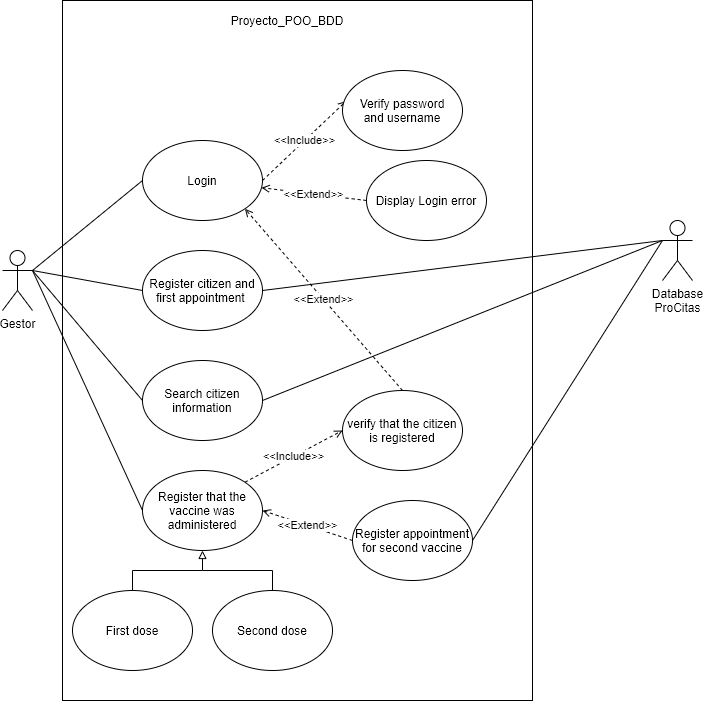

The diagram above was exported from draw.io. Its source (the exported page's mxGraphModel, read from the mxfile embedded in the PNG):
<mxGraphModel dx="744" dy="1499" grid="1" gridSize="10" guides="1" tooltips="1" connect="1" arrows="1" fold="1" page="1" pageScale="1" pageWidth="827" pageHeight="1169" math="0" shadow="0">
  <root>
    <mxCell id="0" />
    <mxCell id="1" parent="0" />
    <mxCell id="RGiD-oYYnbiPd5gtAAA0-27" style="edgeStyle=none;rounded=0;orthogonalLoop=1;jettySize=auto;html=1;exitX=1;exitY=0.3333333333333333;exitDx=0;exitDy=0;exitPerimeter=0;entryX=0;entryY=0.5;entryDx=0;entryDy=0;endArrow=none;endFill=0;" edge="1" parent="1" source="RGiD-oYYnbiPd5gtAAA0-1" target="RGiD-oYYnbiPd5gtAAA0-8">
      <mxGeometry relative="1" as="geometry" />
    </mxCell>
    <mxCell id="RGiD-oYYnbiPd5gtAAA0-1" value="Gestor" style="shape=umlActor;verticalLabelPosition=bottom;verticalAlign=top;html=1;outlineConnect=0;" vertex="1" parent="1">
      <mxGeometry x="50" y="150" width="30" height="60" as="geometry" />
    </mxCell>
    <mxCell id="RGiD-oYYnbiPd5gtAAA0-2" value="Database&lt;br&gt;ProCitas" style="shape=umlActor;verticalLabelPosition=bottom;verticalAlign=top;html=1;outlineConnect=0;" vertex="1" parent="1">
      <mxGeometry x="710" y="120" width="30" height="60" as="geometry" />
    </mxCell>
    <mxCell id="RGiD-oYYnbiPd5gtAAA0-12" value="&amp;lt;&amp;lt;Include&amp;gt;&amp;gt;" style="rounded=0;orthogonalLoop=1;jettySize=auto;html=1;exitX=1;exitY=0.5;exitDx=0;exitDy=0;entryX=0.031;entryY=0.382;entryDx=0;entryDy=0;entryPerimeter=0;dashed=1;endArrow=open;endFill=0;" edge="1" parent="1" source="RGiD-oYYnbiPd5gtAAA0-3" target="RGiD-oYYnbiPd5gtAAA0-11">
      <mxGeometry relative="1" as="geometry" />
    </mxCell>
    <mxCell id="RGiD-oYYnbiPd5gtAAA0-29" style="edgeStyle=none;rounded=0;orthogonalLoop=1;jettySize=auto;html=1;exitX=0;exitY=0.5;exitDx=0;exitDy=0;endArrow=none;endFill=0;" edge="1" parent="1" source="RGiD-oYYnbiPd5gtAAA0-3">
      <mxGeometry relative="1" as="geometry">
        <mxPoint x="80" y="170" as="targetPoint" />
      </mxGeometry>
    </mxCell>
    <mxCell id="RGiD-oYYnbiPd5gtAAA0-3" value="Login" style="ellipse;whiteSpace=wrap;html=1;" vertex="1" parent="1">
      <mxGeometry x="190" y="40" width="120" height="80" as="geometry" />
    </mxCell>
    <mxCell id="RGiD-oYYnbiPd5gtAAA0-28" style="edgeStyle=none;rounded=0;orthogonalLoop=1;jettySize=auto;html=1;exitX=0;exitY=0.5;exitDx=0;exitDy=0;endArrow=none;endFill=0;entryX=1;entryY=0.3333333333333333;entryDx=0;entryDy=0;entryPerimeter=0;" edge="1" parent="1" source="RGiD-oYYnbiPd5gtAAA0-4" target="RGiD-oYYnbiPd5gtAAA0-1">
      <mxGeometry relative="1" as="geometry">
        <mxPoint x="100" y="170" as="targetPoint" />
      </mxGeometry>
    </mxCell>
    <mxCell id="RGiD-oYYnbiPd5gtAAA0-4" value="Register citizen and first appointment&amp;nbsp;" style="ellipse;whiteSpace=wrap;html=1;" vertex="1" parent="1">
      <mxGeometry x="190" y="150" width="120" height="80" as="geometry" />
    </mxCell>
    <mxCell id="RGiD-oYYnbiPd5gtAAA0-25" style="edgeStyle=none;rounded=0;orthogonalLoop=1;jettySize=auto;html=1;exitX=0;exitY=0.5;exitDx=0;exitDy=0;entryX=1;entryY=0.3333333333333333;entryDx=0;entryDy=0;entryPerimeter=0;endArrow=none;endFill=0;" edge="1" parent="1" source="RGiD-oYYnbiPd5gtAAA0-5" target="RGiD-oYYnbiPd5gtAAA0-1">
      <mxGeometry relative="1" as="geometry" />
    </mxCell>
    <mxCell id="RGiD-oYYnbiPd5gtAAA0-26" style="edgeStyle=none;rounded=0;orthogonalLoop=1;jettySize=auto;html=1;exitX=1;exitY=0.5;exitDx=0;exitDy=0;entryX=0;entryY=0.3333333333333333;entryDx=0;entryDy=0;entryPerimeter=0;endArrow=none;endFill=0;" edge="1" parent="1" source="RGiD-oYYnbiPd5gtAAA0-5" target="RGiD-oYYnbiPd5gtAAA0-2">
      <mxGeometry relative="1" as="geometry" />
    </mxCell>
    <mxCell id="RGiD-oYYnbiPd5gtAAA0-5" value="Search citizen information" style="ellipse;whiteSpace=wrap;html=1;" vertex="1" parent="1">
      <mxGeometry x="190" y="260" width="120" height="80" as="geometry" />
    </mxCell>
    <mxCell id="RGiD-oYYnbiPd5gtAAA0-17" value="&amp;lt;&amp;lt;Extend&amp;gt;&amp;gt;" style="edgeStyle=none;rounded=0;orthogonalLoop=1;jettySize=auto;html=1;exitX=0.5;exitY=0;exitDx=0;exitDy=0;entryX=1;entryY=1;entryDx=0;entryDy=0;dashed=1;endArrow=open;endFill=0;" edge="1" parent="1" source="RGiD-oYYnbiPd5gtAAA0-7" target="RGiD-oYYnbiPd5gtAAA0-3">
      <mxGeometry relative="1" as="geometry" />
    </mxCell>
    <mxCell id="RGiD-oYYnbiPd5gtAAA0-24" style="edgeStyle=none;rounded=0;orthogonalLoop=1;jettySize=auto;html=1;exitX=1;exitY=0.5;exitDx=0;exitDy=0;entryX=0;entryY=0.3333333333333333;entryDx=0;entryDy=0;entryPerimeter=0;endArrow=none;endFill=0;" edge="1" parent="1" source="RGiD-oYYnbiPd5gtAAA0-4" target="RGiD-oYYnbiPd5gtAAA0-2">
      <mxGeometry relative="1" as="geometry" />
    </mxCell>
    <mxCell id="RGiD-oYYnbiPd5gtAAA0-7" value="verify that the citizen is registered" style="ellipse;whiteSpace=wrap;html=1;" vertex="1" parent="1">
      <mxGeometry x="390" y="290" width="120" height="80" as="geometry" />
    </mxCell>
    <mxCell id="RGiD-oYYnbiPd5gtAAA0-16" value="&amp;lt;&amp;lt;Include&amp;gt;&amp;gt;" style="edgeStyle=none;rounded=0;orthogonalLoop=1;jettySize=auto;html=1;exitX=1;exitY=0;exitDx=0;exitDy=0;entryX=0;entryY=0.5;entryDx=0;entryDy=0;dashed=1;endArrow=open;endFill=0;" edge="1" parent="1" source="RGiD-oYYnbiPd5gtAAA0-8" target="RGiD-oYYnbiPd5gtAAA0-7">
      <mxGeometry relative="1" as="geometry" />
    </mxCell>
    <mxCell id="RGiD-oYYnbiPd5gtAAA0-8" value="Register that the vaccine was administered" style="ellipse;whiteSpace=wrap;html=1;" vertex="1" parent="1">
      <mxGeometry x="190" y="370" width="120" height="80" as="geometry" />
    </mxCell>
    <mxCell id="RGiD-oYYnbiPd5gtAAA0-18" value="&amp;lt;&amp;lt;Extend&amp;gt;&amp;gt;" style="edgeStyle=none;rounded=0;orthogonalLoop=1;jettySize=auto;html=1;exitX=0;exitY=0.5;exitDx=0;exitDy=0;entryX=1;entryY=0.5;entryDx=0;entryDy=0;dashed=1;endArrow=open;endFill=0;" edge="1" parent="1" source="RGiD-oYYnbiPd5gtAAA0-10" target="RGiD-oYYnbiPd5gtAAA0-8">
      <mxGeometry relative="1" as="geometry" />
    </mxCell>
    <mxCell id="RGiD-oYYnbiPd5gtAAA0-23" style="rounded=0;orthogonalLoop=1;jettySize=auto;html=1;exitX=1;exitY=0.5;exitDx=0;exitDy=0;entryX=0;entryY=0.3333333333333333;entryDx=0;entryDy=0;entryPerimeter=0;endArrow=none;endFill=0;" edge="1" parent="1" source="RGiD-oYYnbiPd5gtAAA0-10" target="RGiD-oYYnbiPd5gtAAA0-2">
      <mxGeometry relative="1" as="geometry" />
    </mxCell>
    <mxCell id="RGiD-oYYnbiPd5gtAAA0-10" value="Register appointment for second vaccine" style="ellipse;whiteSpace=wrap;html=1;" vertex="1" parent="1">
      <mxGeometry x="400" y="400" width="120" height="80" as="geometry" />
    </mxCell>
    <mxCell id="RGiD-oYYnbiPd5gtAAA0-11" value="Verify password&lt;br&gt;and username" style="ellipse;whiteSpace=wrap;html=1;" vertex="1" parent="1">
      <mxGeometry x="390" y="-30" width="120" height="80" as="geometry" />
    </mxCell>
    <mxCell id="RGiD-oYYnbiPd5gtAAA0-14" value="&amp;lt;&amp;lt;Extend&amp;gt;&amp;gt;" style="edgeStyle=none;rounded=0;orthogonalLoop=1;jettySize=auto;html=1;exitX=0;exitY=0.5;exitDx=0;exitDy=0;dashed=1;endArrow=open;endFill=0;" edge="1" parent="1" source="RGiD-oYYnbiPd5gtAAA0-13" target="RGiD-oYYnbiPd5gtAAA0-3">
      <mxGeometry relative="1" as="geometry" />
    </mxCell>
    <mxCell id="RGiD-oYYnbiPd5gtAAA0-13" value="Display Login error" style="ellipse;whiteSpace=wrap;html=1;" vertex="1" parent="1">
      <mxGeometry x="414" y="60" width="120" height="80" as="geometry" />
    </mxCell>
    <mxCell id="RGiD-oYYnbiPd5gtAAA0-21" style="edgeStyle=orthogonalEdgeStyle;rounded=0;orthogonalLoop=1;jettySize=auto;html=1;exitX=0.5;exitY=0;exitDx=0;exitDy=0;entryX=0.5;entryY=1;entryDx=0;entryDy=0;endArrow=block;endFill=0;" edge="1" parent="1" source="RGiD-oYYnbiPd5gtAAA0-19" target="RGiD-oYYnbiPd5gtAAA0-8">
      <mxGeometry relative="1" as="geometry" />
    </mxCell>
    <mxCell id="RGiD-oYYnbiPd5gtAAA0-19" value="First dose" style="ellipse;whiteSpace=wrap;html=1;" vertex="1" parent="1">
      <mxGeometry x="120" y="490" width="120" height="80" as="geometry" />
    </mxCell>
    <mxCell id="RGiD-oYYnbiPd5gtAAA0-22" style="edgeStyle=orthogonalEdgeStyle;rounded=0;orthogonalLoop=1;jettySize=auto;html=1;exitX=0.5;exitY=0;exitDx=0;exitDy=0;endArrow=none;endFill=0;" edge="1" parent="1" source="RGiD-oYYnbiPd5gtAAA0-20">
      <mxGeometry relative="1" as="geometry">
        <mxPoint x="250" y="470" as="targetPoint" />
      </mxGeometry>
    </mxCell>
    <mxCell id="RGiD-oYYnbiPd5gtAAA0-20" value="Second dose" style="ellipse;whiteSpace=wrap;html=1;" vertex="1" parent="1">
      <mxGeometry x="260" y="490" width="120" height="80" as="geometry" />
    </mxCell>
    <mxCell id="RGiD-oYYnbiPd5gtAAA0-31" value="" style="rounded=0;whiteSpace=wrap;html=1;fillColor=none;" vertex="1" parent="1">
      <mxGeometry x="110" y="-100" width="470" height="700" as="geometry" />
    </mxCell>
    <mxCell id="RGiD-oYYnbiPd5gtAAA0-32" value="Proyecto_POO_BDD" style="text;html=1;strokeColor=none;fillColor=none;align=center;verticalAlign=middle;whiteSpace=wrap;rounded=0;" vertex="1" parent="1">
      <mxGeometry x="230" y="-90" width="210" height="20" as="geometry" />
    </mxCell>
  </root>
</mxGraphModel>